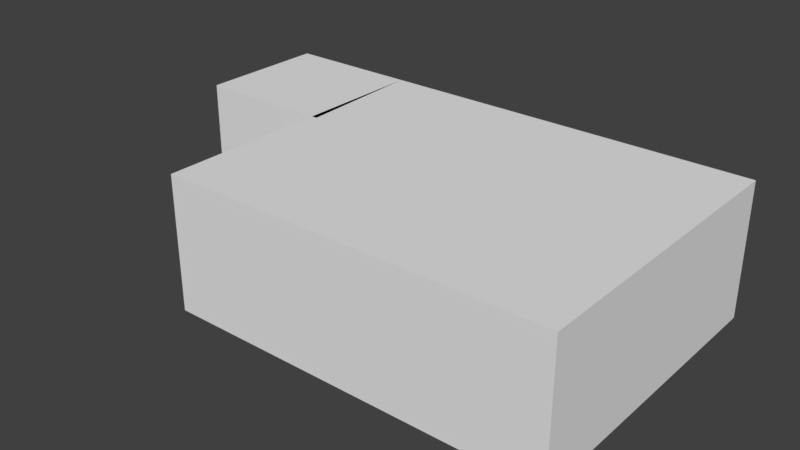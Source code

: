 # Source: aufhpers_086.blend  (saved by Blender 2.79.0; exported with 4.5.12 LTS)
import bpy
from mathutils import Matrix  # noqa: F401  (used for matrix-valued properties, if any)

bpy.ops.wm.read_factory_settings(use_empty=True)
scene = bpy.context.scene
scene.name = 'Scene'

# ---- collections
col_collection_1 = bpy.data.collections.new('Collection 1'); scene.collection.children.link(col_collection_1)

# ---- materials (node trees are filled in below, after node groups)
mat_material = bpy.data.materials.new('Material')
mat_material.alpha_threshold = 0.0
mat_material.use_transparent_shadow = False
mat_material.roughness = 0.5
mat_material.line_color = (0.0, 0.0, 0.0, 1.0)

# ---- material node trees

# ---- world
world_world = bpy.data.worlds.new('World'); scene.world = world_world
world_world.color = (0.05088, 0.05088, 0.05088)
world_world.use_sun_shadow = False
world_world.sun_shadow_jitter_overblur = 0.0
world_world.cycles.sampling_method = 'MANUAL'

# ---- meshes
me_cube = bpy.data.meshes.new('Cube')
me_cube.from_pydata([(1.0, 1.0, -1.0), (1.0, -1.0, -1.0), (-1.0, -1.0, -1.0), (-1.0, 1.0, -1.0), (1.0, 1.0, 1.0), (1.0, -1.0, 1.0), (-1.0, -1.0, 1.0), (-1.0, 1.0, 1.0), (-1.0, 1.0, -1.0), (-1.0, 1.0, 1.0), (-1.7, 1.0, -1.0), (-1.7, 1.0, 1.0), (-1.7, 0.1294, -1.0), (-1.7, 0.1294, 1.0), (-0.9708, 0.1294, -1.0), (-0.9708, 0.1294, 1.0)], [], [(0, 1, 2, 3), (4, 7, 6, 5), (0, 4, 5, 1), (1, 5, 6, 2), (2, 6, 7, 3), (4, 0, 3, 7), (7, 3, 8, 9), (9, 8, 10, 11), (11, 10, 12, 13), (13, 12, 14, 15), (9, 11, 13, 15, 7), (3, 14, 12, 10, 8)])
me_cube.materials.append(mat_material)
me_cube.use_remesh_preserve_volume = False
me_cube.use_remesh_preserve_attributes = False
me_cube.use_mirror_vertex_groups = False
me_cube.update()

# ---- objects
ob_cube = bpy.data.objects.new('Cube', me_cube)

# ---- transforms, parenting, visibility, modifiers, constraints
ob_cube.location = (0.0, 0.0, 0.0)
ob_cube.scale = (3.157, 2.495, 1.103)
ob_cube.lock_rotations_4d = False
ob_cube.empty_display_type = 'ARROWS'
ob_cube.lineart.crease_threshold = 0.0

# ---- collection membership
col_collection_1.objects.link(ob_cube)

# ---- scene / render settings (as saved in the file)
scene.frame_start = 1; scene.frame_end = 250; scene.frame_set(1)
scene.render.engine = 'BLENDER_EEVEE_NEXT'
scene.render.resolution_percentage = 50
scene.render.dither_intensity = 0.0
scene.cycles.use_denoising = False
scene.cycles.samples = 128
scene.cycles.sampling_pattern = 'TABULATED_SOBOL'
scene.cycles.use_adaptive_sampling = False
scene.cycles.use_light_tree = False
scene.cycles.blur_glossy = 0.0
scene.cycles.sample_clamp_indirect = 0.0
scene.view_settings.view_transform = 'Standard'
bpy.context.view_layer.update()

# ---- added for rendering (the .blend has no active camera and no usable light): camera, sun
cam_auto = bpy.data.cameras.new('AutoCamera')
cam_auto.lens = 50.0
cam_auto.sensor_width = 36.0
cam_auto.clip_end = 1000.0
ob_auto_camera = bpy.data.objects.new('AutoCamera', cam_auto)
scene.collection.objects.link(ob_auto_camera)
ob_auto_camera.location = (8.25945, -11.2375, 7.49168)
ob_auto_camera.rotation_euler = (1.09748, -7.21219e-08, 0.694738)
scene.camera = ob_auto_camera
light_auto_sun = bpy.data.lights.new('AutoSun', 'SUN')
light_auto_sun.energy = 3.0
light_auto_sun.angle = 0.0523599
ob_auto_sun = bpy.data.objects.new('AutoSun', light_auto_sun)
scene.collection.objects.link(ob_auto_sun)
ob_auto_sun.rotation_euler = (0.872665, 0.174533, 0.523599)
bpy.context.view_layer.update()
